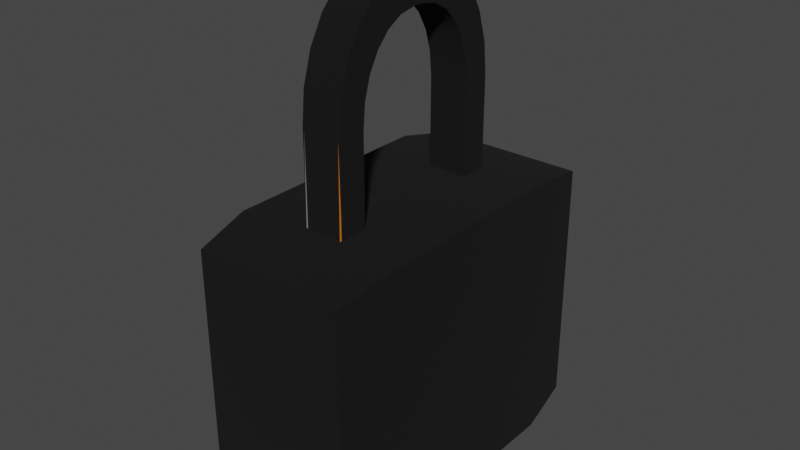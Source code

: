 # Source: Lock_OUTLINE_.blend  (saved by Blender 3.6.11; exported with 4.5.12 LTS)
import bpy
from mathutils import Matrix  # noqa: F401  (used for matrix-valued properties, if any)

bpy.ops.wm.read_factory_settings(use_empty=True)
scene = bpy.context.scene
scene.name = 'Scene'

# ---- collections
col_collection = bpy.data.collections.new('Collection'); scene.collection.children.link(col_collection)

# ---- materials (node trees are filled in below, after node groups)
mat_lock_body = bpy.data.materials.new('lock body')
mat_lock_body.use_transparent_shadow = False
mat_lock_top = bpy.data.materials.new('lock top')
mat_lock_top.use_transparent_shadow = False
mat_outline = bpy.data.materials.new('outline')
mat_outline.use_backface_culling = True
mat_outline.use_transparent_shadow = False

# ---- node groups
ng_auto_smooth = bpy.data.node_groups.new('Auto Smooth', 'GeometryNodeTree')
_s = ng_auto_smooth.interface.new_socket(name='Geometry', in_out='OUTPUT', socket_type='NodeSocketGeometry')
_s = ng_auto_smooth.interface.new_socket(name='Geometry', in_out='INPUT', socket_type='NodeSocketGeometry')
_s = ng_auto_smooth.interface.new_socket(name='Angle', in_out='INPUT', socket_type='NodeSocketFloat')
_s.subtype = 'ANGLE'
_s.min_value = 0.0
_s.max_value = 3.142
ng_auto_smooth.is_modifier = True
_N = ng_auto_smooth.nodes; _L = ng_auto_smooth.links
n0 = _N.new('NodeGroupOutput'); n0.name = 'Group Output'; n0.location = (480, -100)
n1 = _N.new('NodeGroupInput'); n1.name = 'Group Input'; n1.location = (-420, -300)
n2 = _N.new('NodeGroupInput'); n2.name = 'Group Input.001'; n2.location = (-60, -100)
n3 = _N.new('GeometryNodeSetShadeSmooth'); n3.name = 'Set Shade Smooth'; n3.location = (120, -100)
n3.domain = 'EDGE'
n4 = _N.new('GeometryNodeSetShadeSmooth'); n4.name = 'Set Shade Smooth.001'; n4.location = (300, -100)
n5 = _N.new('GeometryNodeInputMeshEdgeAngle'); n5.name = 'Edge Angle'; n5.location = (-420, -220)
n6 = _N.new('GeometryNodeInputEdgeSmooth'); n6.name = 'Is Edge Smooth'; n6.location = (-60, -160)
n7 = _N.new('GeometryNodeInputShadeSmooth'); n7.name = 'Is Face Smooth'; n7.location = (-240, -340)
n8 = _N.new('FunctionNodeBooleanMath'); n8.name = 'Boolean Math'; n8.location = (-60, -220)
n9 = _N.new('FunctionNodeCompare'); n9.name = 'Compare'; n9.location = (-240, -180)
n9.operation = 'LESS_EQUAL'
_L.new(n5.outputs[0], n9.inputs[0])
_L.new(n4.outputs[0], n0.inputs[0])
_L.new(n1.outputs[1], n9.inputs[1])
_L.new(n9.outputs[0], n8.inputs[0])
_L.new(n7.outputs[0], n8.inputs[1])
_L.new(n2.outputs[0], n3.inputs[0])
_L.new(n6.outputs[0], n3.inputs[1])
_L.new(n3.outputs[0], n4.inputs[0])
_L.new(n8.outputs[0], n3.inputs[2])
n0.is_active_output = True

# ---- material node trees
mat_lock_body.use_nodes = True; mat_lock_body.node_tree.nodes.clear()
_N = mat_lock_body.node_tree.nodes; _L = mat_lock_body.node_tree.links
n0 = _N.new('ShaderNodeBsdfPrincipled'); n0.name = 'Principled BSDF'; n0.location = (10, 300)
n0.distribution = 'GGX'
n0.subsurface_method = 'RANDOM_WALK_SKIN'
n0.inputs[0].default_value = (0.4385, 0.121, 0.0, 1.0)
n0.inputs[2].default_value = 1.0
n0.inputs[3].default_value = 1.45
n0.inputs[27].default_value = (0.0, 0.0, 0.0, 1.0)
n0.inputs[28].default_value = 1.0
n1 = _N.new('ShaderNodeOutputMaterial'); n1.name = 'Material Output'; n1.location = (300, 300)
_L.new(n0.outputs[0], n1.inputs[0])
n1.is_active_output = True
mat_lock_top.use_nodes = True; mat_lock_top.node_tree.nodes.clear()
_N = mat_lock_top.node_tree.nodes; _L = mat_lock_top.node_tree.links
n0 = _N.new('ShaderNodeBsdfPrincipled'); n0.name = 'Principled BSDF'; n0.location = (10, 300)
n0.distribution = 'GGX'
n0.subsurface_method = 'RANDOM_WALK_SKIN'
n0.inputs[0].default_value = (0.2957, 0.2957, 0.2957, 1.0)
n0.inputs[2].default_value = 1.0
n0.inputs[3].default_value = 1.45
n0.inputs[27].default_value = (0.0, 0.0, 0.0, 1.0)
n0.inputs[28].default_value = 1.0
n1 = _N.new('ShaderNodeOutputMaterial'); n1.name = 'Material Output'; n1.location = (300, 300)
_L.new(n0.outputs[0], n1.inputs[0])
n1.is_active_output = True
mat_outline.use_nodes = True; mat_outline.node_tree.nodes.clear()
_N = mat_outline.node_tree.nodes; _L = mat_outline.node_tree.links
n0 = _N.new('ShaderNodeBsdfPrincipled'); n0.name = 'Principled BSDF'; n0.location = (10, 300)
n0.distribution = 'GGX'
n0.subsurface_method = 'RANDOM_WALK_SKIN'
n0.inputs[0].default_value = (0.0, 0.0, 0.0, 1.0)
n0.inputs[2].default_value = 1.0
n0.inputs[3].default_value = 1.45
n0.inputs[27].default_value = (0.0, 0.0, 0.0, 1.0)
n0.inputs[28].default_value = 1.0
n1 = _N.new('ShaderNodeOutputMaterial'); n1.name = 'Material Output'; n1.location = (300, 300)
_L.new(n0.outputs[0], n1.inputs[0])
n1.is_active_output = True

# ---- world
world_world = bpy.data.worlds.new('World'); scene.world = world_world
world_world.use_nodes = True; world_world.node_tree.nodes.clear()
_N = world_world.node_tree.nodes; _L = world_world.node_tree.links
n0 = _N.new('ShaderNodeOutputWorld'); n0.name = 'World Output'; n0.location = (300, 300)
n1 = _N.new('ShaderNodeBackground'); n1.name = 'Background'; n1.location = (10, 300)
n1.inputs[0].default_value = (0.05088, 0.05088, 0.05088, 1.0)
_L.new(n1.outputs[0], n0.inputs[0])
n0.is_active_output = True
world_world.color = (0.05088, 0.05088, 0.05088)
world_world.use_sun_shadow = False
world_world.sun_shadow_jitter_overblur = 0.0

# ---- meshes
me_cube = bpy.data.meshes.new('Cube')
me_cube.from_pydata([(1.098, 1.098, 1.098), (1.098, 1.098, -1.098), (1.098, -1.098, 1.098), (1.098, -1.098, -1.098), (-1.098, 1.098, 1.098), (-1.098, 1.098, -1.098), (-1.098, -1.098, 1.098), (-1.098, -1.098, -1.098), (-1.0, -1.658, -1.0), (-1.0, -1.658, 1.0), (1.0, -1.658, 1.0), (1.0, -1.658, -1.0), (1.0, 1.677, -1.0), (-1.0, 1.677, -1.0), (1.0, 1.677, 1.0), (-1.0, 1.677, 1.0), (-0.2621, -0.9702, 0.7028), (-0.2621, 0.9702, 0.7028), (0.2621, -0.6866, 1.012), (0.2621, 0.6866, 1.012), (-0.2621, -0.9702, 1.822), (-0.2621, -0.05647, 2.818), (-0.2621, -0.939, 2.08), (-0.2621, -0.8478, 2.32), (-0.2621, -0.7025, 2.526), (-0.2621, -0.5133, 2.685), (-0.2621, -0.293, 2.784), (-0.2621, 0.05647, 2.818), (-0.2621, 0.9702, 1.822), (-0.2621, 0.293, 2.784), (-0.2621, 0.5133, 2.685), (-0.2621, 0.7025, 2.526), (-0.2621, 0.8478, 2.32), (-0.2621, 0.939, 2.08), (0.2621, -0.03789, 2.509), (0.2621, -0.6866, 1.802), (0.2621, -0.2189, 2.483), (0.2621, -0.3703, 2.415), (0.2621, -0.5003, 2.306), (0.2621, -0.6, 2.164), (0.2621, -0.6627, 1.999), (0.2621, 0.6866, 1.802), (0.2621, 0.03789, 2.509), (0.2621, 0.6627, 1.999), (0.2621, 0.6, 2.164), (0.2621, 0.5003, 2.306), (0.2621, 0.3703, 2.415), (0.2621, 0.2189, 2.483), (0.2621, -0.9702, 0.7028), (0.2621, 0.9702, 0.7028), (0.2621, 0.05647, 2.818), (0.2621, 0.293, 2.784), (0.2621, 0.5133, 2.685), (0.2621, 0.7025, 2.526), (0.2621, 0.8478, 2.32), (0.2621, 0.939, 2.08), (0.2621, 0.9702, 1.822), (0.2621, -0.293, 2.784), (0.2621, -0.05647, 2.818), (0.2621, -0.5133, 2.685), (0.2621, -0.7025, 2.526), (0.2621, -0.8478, 2.32), (0.2621, -0.939, 2.08), (0.2621, -0.9702, 1.822), (0.2621, -0.9702, 0.7028), (0.2621, 0.9702, 0.7028), (0.2621, 0.05647, 2.818), (0.2621, 0.293, 2.784), (0.2621, 0.5133, 2.685), (0.2621, 0.7025, 2.526), (0.2621, 0.8478, 2.32), (0.2621, 0.939, 2.08), (0.2621, 0.9702, 1.822), (0.2621, -0.293, 2.784), (0.2621, -0.05647, 2.818), (0.2621, -0.5133, 2.685), (0.2621, -0.7025, 2.526), (0.2621, -0.8478, 2.32), (0.2621, -0.939, 2.08), (0.2621, -0.9702, 1.822), (-0.2621, 0.691, 1.007), (-0.2621, -0.691, 1.007), (-0.2621, 0.2201, 2.488), (-0.2621, 0.03818, 2.514), (-0.2621, 0.3725, 2.419), (-0.2621, 0.5035, 2.309), (-0.2621, 0.6039, 2.167), (-0.2621, 0.6671, 2.0), (-0.2621, 0.691, 1.802), (-0.2621, -0.03818, 2.514), (-0.2621, -0.2201, 2.488), (-0.2621, -0.3725, 2.419), (-0.2621, -0.5035, 2.309), (-0.2621, -0.6039, 2.167), (-0.2621, -0.6671, 2.0), (-0.2621, -0.691, 1.802), (-0.2621, 0.9702, 0.7028), (-0.2621, -0.9702, 0.7028), (-0.2621, 0.293, 2.784), (-0.2621, 0.05647, 2.818), (-0.2621, 0.5133, 2.685), (-0.2621, 0.7025, 2.526), (-0.2621, 0.8478, 2.32), (-0.2621, 0.939, 2.08), (-0.2621, 0.9702, 1.822), (-0.2621, -0.05647, 2.818), (-0.2621, -0.293, 2.784), (-0.2621, -0.5133, 2.685), (-0.2621, -0.7025, 2.526), (-0.2621, -0.8478, 2.32), (-0.2621, -0.939, 2.08), (-0.2621, -0.9702, 1.822)], [], [(0, 4, 6, 2), (3, 2, 10, 11), (7, 6, 4, 5), (5, 1, 3, 7), (1, 0, 2, 3), (0, 1, 12, 14), (11, 10, 9, 8), (6, 7, 8, 9), (7, 3, 11, 8), (2, 6, 9, 10), (13, 15, 14, 12), (5, 4, 15, 13), (1, 5, 13, 12), (4, 0, 14, 15), (50, 27, 21, 58), (27, 29, 98, 99), (17, 28, 56, 49), (27, 50, 51, 29), (29, 51, 52, 30), (30, 52, 53, 31), (31, 53, 54, 32), (32, 54, 55, 33), (33, 55, 56, 28), (58, 21, 26, 57), (57, 26, 25, 59), (59, 25, 24, 60), (60, 24, 23, 61), (61, 23, 22, 62), (62, 22, 20, 63), (48, 63, 20, 16), (66, 67, 51, 50), (67, 68, 52, 51), (68, 69, 53, 52), (69, 70, 54, 53), (70, 71, 55, 54), (71, 72, 56, 55), (73, 74, 58, 57), (75, 73, 57, 59), (76, 75, 59, 60), (77, 76, 60, 61), (78, 77, 61, 62), (79, 78, 62, 63), (64, 79, 63, 48), (74, 66, 50, 58), (72, 65, 49, 56), (42, 47, 67, 66), (47, 46, 68, 67), (46, 45, 69, 68), (45, 44, 70, 69), (44, 43, 71, 70), (43, 41, 72, 71), (36, 34, 74, 73), (37, 36, 73, 75), (38, 37, 75, 76), (39, 38, 76, 77), (40, 39, 77, 78), (35, 40, 78, 79), (18, 35, 79, 64), (34, 42, 66, 74), (41, 19, 65, 72), (23, 24, 108, 109), (33, 28, 104, 103), (25, 26, 106, 107), (16, 20, 111, 97), (31, 32, 102, 101), (21, 27, 99, 105), (22, 23, 109, 110), (28, 17, 96, 104), (29, 30, 100, 98), (24, 25, 107, 108), (32, 33, 103, 102), (26, 21, 105, 106), (20, 22, 110, 111), (30, 31, 101, 100), (82, 83, 99, 98), (84, 82, 98, 100), (85, 84, 100, 101), (86, 85, 101, 102), (87, 86, 102, 103), (88, 87, 103, 104), (89, 90, 106, 105), (90, 91, 107, 106), (91, 92, 108, 107), (92, 93, 109, 108), (93, 94, 110, 109), (94, 95, 111, 110), (95, 81, 97, 111), (83, 89, 105, 99), (80, 88, 104, 96), (18, 64, 97, 81), (18, 81, 95, 35), (35, 95, 94, 40), (40, 94, 93, 39), (39, 93, 92, 38), (38, 92, 91, 37), (37, 91, 90, 36), (36, 90, 89, 34), (42, 34, 89, 83), (42, 83, 82, 47), (47, 82, 84, 46), (46, 84, 85, 45), (45, 85, 86, 44), (44, 86, 87, 43), (43, 87, 88, 41), (19, 41, 88, 80), (17, 49, 65, 19, 80, 96)])
me_cube.polygons.foreach_set('use_smooth', [True] * 106)
me_cube.polygons.foreach_set('material_index', [0, 0, 0, 0, 0, 0, 0, 0, 0, 0, 0, 0, 0, 0, 1, 0, 1, 1, 1, 1, 1, 1, 1, 1, 1, 1, 1, 1, 1, 1, 0, 0, 0, 0, 0, 0, 0, 0, 0, 0, 0, 0, 0, 0, 0, 1, 1, 1, 1, 1, 1, 1, 1, 1, 1, 1, 1, 1, 1, 1, 0, 0, 0, 0, 0, 0, 0, 0, 0, 0, 0, 0, 0, 0, 1, 1, 1, 1, 1, 1, 1, 1, 1, 1, 1, 1, 1, 1, 1, 0, 1, 1, 1, 1, 1, 1, 1, 1, 1, 1, 1, 1, 1, 1, 1, 0])
_uv = me_cube.uv_layers.new(name='UVMap')
_uv.uv.foreach_set('vector', [0.625, 0.5, 0.875, 0.5, 0.875, 0.75, 0.625, 0.75, 0.375, 0.75, 0.625, 0.75, 0.625, 0.75, 0.375, 0.75, 0.375, 0.0, 0.625, 0.0, 0.625, 0.25, 0.375, 0.25, 0.125, 0.5, 0.375, 0.5, 0.375, 0.75, 0.125, 0.75, 0.375, 0.5, 0.625, 0.5, 0.625, 0.75, 0.375, 0.75, 0.625, 0.5, 0.375, 0.5, 0.375, 0.5, 0.625, 0.5, 0.375, 0.75, 0.625, 0.75, 0.625, 1.0, 0.375, 1.0, 0.625, 0.0, 0.375, 0.0, 0.375, 0.0, 0.625, 0.0, 0.125, 0.75, 0.375, 0.75, 0.375, 0.75, 0.125, 0.75, 0.625, 0.75, 0.875, 0.75, 0.875, 0.75, 0.625, 0.75, 0.375, 0.25, 0.625, 0.25, 0.625, 0.5, 0.375, 0.5, 0.375, 0.25, 0.625, 0.25, 0.625, 0.25, 0.375, 0.25, 0.375, 0.5, 0.125, 0.5, 0.125, 0.5, 0.375, 0.5, 0.875, 0.5, 0.625, 0.5, 0.625, 0.5, 0.875, 0.5, 0.625, 0.6177, 0.875, 0.6177, 0.875, 0.6323, 0.625, 0.6323, 0.875, 0.6177, 0.875, 0.5873, 0.875, 0.5873, 0.875, 0.6177, 0.375, 0.25, 0.5073, 0.25, 0.5073, 0.5, 0.375, 0.5, 0.875, 0.6177, 0.625, 0.6177, 0.625, 0.5873, 0.875, 0.5873, 0.875, 0.5873, 0.625, 0.5873, 0.625, 0.5589, 0.875, 0.5589, 0.875, 0.5589, 0.625, 0.5589, 0.625, 0.5, 0.875, 0.5, 0.625, 0.25, 0.625, 0.5, 0.5661, 0.5, 0.5661, 0.25, 0.5661, 0.25, 0.5661, 0.5, 0.5377, 0.5, 0.5377, 0.25, 0.5377, 0.25, 0.5377, 0.5, 0.5073, 0.5, 0.5073, 0.25, 0.625, 0.6323, 0.875, 0.6323, 0.875, 0.6627, 0.625, 0.6627, 0.625, 0.6627, 0.875, 0.6627, 0.875, 0.6911, 0.625, 0.6911, 0.625, 0.6911, 0.875, 0.6911, 0.875, 0.75, 0.625, 0.75, 0.625, 0.75, 0.625, 1.0, 0.5661, 1.0, 0.5661, 0.75, 0.5661, 0.75, 0.5661, 1.0, 0.5377, 1.0, 0.5377, 0.75, 0.5377, 0.75, 0.5377, 1.0, 0.5073, 1.0, 0.5073, 0.75, 0.375, 0.75, 0.5073, 0.75, 0.5073, 1.0, 0.375, 1.0, 0.625, 0.6177, 0.621, 0.5873, 0.621, 0.5873, 0.625, 0.6177, 0.621, 0.5873, 0.6092, 0.5589, 0.6092, 0.5589, 0.621, 0.5873, 0.6092, 0.5589, 0.5905, 0.5345, 0.5905, 0.5345, 0.6092, 0.5589, 0.5905, 0.5345, 0.5661, 0.5158, 0.5661, 0.5158, 0.5905, 0.5345, 0.5661, 0.5158, 0.5377, 0.504, 0.5377, 0.504, 0.5661, 0.5158, 0.5377, 0.504, 0.5073, 0.5, 0.5073, 0.5, 0.5377, 0.504, 0.621, 0.6627, 0.625, 0.6323, 0.625, 0.6323, 0.621, 0.6627, 0.6092, 0.6911, 0.621, 0.6627, 0.621, 0.6627, 0.6092, 0.6911, 0.5905, 0.7155, 0.6092, 0.6911, 0.6092, 0.6911, 0.5905, 0.7155, 0.5661, 0.7342, 0.5905, 0.7155, 0.5905, 0.7155, 0.5661, 0.7342, 0.5377, 0.746, 0.5661, 0.7342, 0.5661, 0.7342, 0.5377, 0.746, 0.5073, 0.75, 0.5377, 0.746, 0.5377, 0.746, 0.5073, 0.75, 0.0, 0.0, 0.0, 0.0, 0.0, 0.0, 0.0, 0.0, 0.625, 0.6323, 0.625, 0.6177, 0.625, 0.6177, 0.625, 0.6323, 0.0, 0.0, 0.0, 0.0, 0.0, 0.0, 0.0, 0.0, 0.5885, 0.6201, 0.5854, 0.5968, 0.621, 0.5873, 0.625, 0.6177, 0.5854, 0.5968, 0.5773, 0.5773, 0.6092, 0.5589, 0.621, 0.5873, 0.5773, 0.5773, 0.5645, 0.5605, 0.5905, 0.5345, 0.6092, 0.5589, 0.5645, 0.5605, 0.5477, 0.5477, 0.5661, 0.5158, 0.5905, 0.5345, 0.5477, 0.5477, 0.5282, 0.5396, 0.5377, 0.504, 0.5661, 0.5158, 0.5282, 0.5396, 0.5049, 0.5365, 0.5073, 0.5, 0.5377, 0.504, 0.5854, 0.6532, 0.5885, 0.6299, 0.625, 0.6323, 0.621, 0.6627, 0.5773, 0.6727, 0.5854, 0.6532, 0.621, 0.6627, 0.6092, 0.6911, 0.5645, 0.6895, 0.5773, 0.6727, 0.6092, 0.6911, 0.5905, 0.7155, 0.5477, 0.7023, 0.5645, 0.6895, 0.5905, 0.7155, 0.5661, 0.7342, 0.5282, 0.7104, 0.5477, 0.7023, 0.5661, 0.7342, 0.5377, 0.746, 0.5049, 0.7135, 0.5282, 0.7104, 0.5377, 0.746, 0.5073, 0.75, 0.4115, 0.7135, 0.5049, 0.7135, 0.5073, 0.75, 0.375, 0.75, 0.5885, 0.6299, 0.5885, 0.6201, 0.625, 0.6177, 0.625, 0.6323, 0.5049, 0.5365, 0.4115, 0.5365, 0.375, 0.5, 0.5073, 0.5, 0.5661, 1.0, 0.625, 1.0, 0.625, 1.0, 0.5661, 1.0, 0.5377, 0.25, 0.5073, 0.25, 0.5073, 0.25, 0.5377, 0.25, 0.875, 0.6911, 0.875, 0.6627, 0.875, 0.6627, 0.875, 0.6911, 0.0, 0.0, 0.0, 0.0, 0.0, 0.0, 0.0, 0.0, 0.625, 0.25, 0.5661, 0.25, 0.5661, 0.25, 0.625, 0.25, 0.875, 0.6323, 0.875, 0.6177, 0.875, 0.6177, 0.875, 0.6323, 0.5377, 1.0, 0.5661, 1.0, 0.5661, 1.0, 0.5377, 1.0, 0.0, 0.0, 0.0, 0.0, 0.0, 0.0, 0.0, 0.0, 0.875, 0.5873, 0.875, 0.5589, 0.875, 0.5589, 0.875, 0.5873, 0.875, 0.75, 0.875, 0.6911, 0.875, 0.6911, 0.875, 0.75, 0.5661, 0.25, 0.5377, 0.25, 0.5377, 0.25, 0.5661, 0.25, 0.875, 0.6627, 0.875, 0.6323, 0.875, 0.6323, 0.875, 0.6627, 0.5073, 1.0, 0.5377, 1.0, 0.5377, 1.0, 0.5073, 1.0, 0.875, 0.5589, 0.875, 0.5, 0.875, 0.5, 0.875, 0.5589, 0.5859, 0.1534, 0.589, 0.1299, 0.625, 0.1323, 0.621, 0.1627, 0.5778, 0.173, 0.5859, 0.1534, 0.621, 0.1627, 0.6092, 0.1911, 0.5649, 0.1899, 0.5778, 0.173, 0.6092, 0.1911, 0.5905, 0.2155, 0.548, 0.2028, 0.5649, 0.1899, 0.5905, 0.2155, 0.5661, 0.2342, 0.5284, 0.2109, 0.548, 0.2028, 0.5661, 0.2342, 0.5377, 0.246, 0.5049, 0.214, 0.5284, 0.2109, 0.5377, 0.246, 0.5073, 0.25, 0.589, 0.1201, 0.5859, 0.09664, 0.621, 0.08725, 0.625, 0.1177, 0.5859, 0.09664, 0.5778, 0.077, 0.6092, 0.05886, 0.621, 0.08725, 0.5778, 0.077, 0.5649, 0.06013, 0.5905, 0.03448, 0.6092, 0.05886, 0.5649, 0.06013, 0.548, 0.04719, 0.5661, 0.01577, 0.5905, 0.03448, 0.548, 0.04719, 0.5284, 0.03905, 0.5377, 0.004011, 0.5661, 0.01577, 0.5284, 0.03905, 0.5049, 0.03597, 0.5073, 0.0, 0.5377, 0.004011, 0.5049, 0.03597, 0.411, 0.03597, 0.375, 0.0, 0.5073, 0.0, 0.589, 0.1299, 0.589, 0.1201, 0.625, 0.1177, 0.625, 0.1323, 0.411, 0.214, 0.5049, 0.214, 0.5073, 0.25, 0.375, 0.25, 0.4115, 0.7135, 0.375, 0.75, 0.375, 0.0, 0.411, 0.03597, 0.4115, 0.7135, 0.411, 0.03597, 0.5049, 0.03597, 0.5049, 0.7135, 0.5049, 0.7135, 0.5049, 0.03597, 0.5284, 0.03905, 0.5282, 0.7104, 0.5282, 0.7104, 0.5284, 0.03905, 0.548, 0.04719, 0.5477, 0.7023, 0.5477, 0.7023, 0.548, 0.04719, 0.5649, 0.06013, 0.5645, 0.6895, 0.5645, 0.6895, 0.5649, 0.06013, 0.5778, 0.077, 0.5773, 0.6727, 0.5773, 0.6727, 0.5778, 0.077, 0.5859, 0.09664, 0.5854, 0.6532, 0.5854, 0.6532, 0.5859, 0.09664, 0.589, 0.1201, 0.5885, 0.6299, 0.5885, 0.6201, 0.5885, 0.6299, 0.589, 0.1201, 0.589, 0.1299, 0.5885, 0.6201, 0.589, 0.1299, 0.5859, 0.1534, 0.5854, 0.5968, 0.5854, 0.5968, 0.5859, 0.1534, 0.5778, 0.173, 0.5773, 0.5773, 0.5773, 0.5773, 0.5778, 0.173, 0.5649, 0.1899, 0.5645, 0.5605, 0.5645, 0.5605, 0.5649, 0.1899, 0.548, 0.2028, 0.5477, 0.5477, 0.5477, 0.5477, 0.548, 0.2028, 0.5284, 0.2109, 0.5282, 0.5396, 0.5282, 0.5396, 0.5284, 0.2109, 0.5049, 0.214, 0.5049, 0.5365, 0.4115, 0.5365, 0.5049, 0.5365, 0.5049, 0.214, 0.411, 0.214, 0.0, 0.0, 0.0, 0.0, 0.375, 0.5, 0.4115, 0.5365, 0.411, 0.214, 0.0, 0.0])
me_cube.materials.append(mat_lock_body)
me_cube.materials.append(mat_lock_top)
me_cube.materials.append(mat_outline)
me_cube.use_mirror_vertex_groups = False
me_cube.update()

# ---- objects
ob_lock = bpy.data.objects.new('lock', me_cube)

# ---- transforms, parenting, visibility, modifiers, constraints
ob_lock.location = (0.0, 0.0, 0.0)
ob_lock.scale = (0.6116, 0.7974, 1.0)
ob_lock.lock_rotations_4d = False
ob_lock.empty_display_type = 'ARROWS'
ob_lock.lineart.crease_threshold = 0.0
_m = ob_lock.modifiers.new('Solidify', 'SOLIDIFY')
_m.thickness = 0.03
_m.material_offset = 7
_m.use_flip_normals = True
_m = ob_lock.modifiers.new('Auto Smooth', 'NODES')
_m.node_group = ng_auto_smooth
_gi = [s.identifier for s in ng_auto_smooth.interface.items_tree if s.item_type == 'SOCKET' and s.in_out == 'INPUT']
_m[_gi[1]] = 0.5236  # Angle

# ---- collection membership
col_collection.objects.link(ob_lock)

# ---- scene / render settings (as saved in the file)
scene.frame_start = 1; scene.frame_end = 250; scene.frame_set(1)
scene.render.engine = 'BLENDER_EEVEE_NEXT'
scene.cycles.sampling_pattern = 'TABULATED_SOBOL'
scene.view_settings.view_transform = 'Filmic'
bpy.context.view_layer.update()

# ---- added for rendering (the .blend has no active camera and no usable light): camera, sun
cam_auto = bpy.data.cameras.new('AutoCamera')
cam_auto.lens = 50.0
cam_auto.sensor_width = 36.0
cam_auto.clip_end = 1000.0
ob_auto_camera = bpy.data.objects.new('AutoCamera', cam_auto)
scene.collection.objects.link(ob_auto_camera)
ob_auto_camera.location = (4.55248, -5.45514, 4.50221)
ob_auto_camera.rotation_euler = (1.09748, -7.21219e-08, 0.694738)
scene.camera = ob_auto_camera
light_auto_sun = bpy.data.lights.new('AutoSun', 'SUN')
light_auto_sun.energy = 3.0
light_auto_sun.angle = 0.0523599
ob_auto_sun = bpy.data.objects.new('AutoSun', light_auto_sun)
scene.collection.objects.link(ob_auto_sun)
ob_auto_sun.rotation_euler = (0.872665, 0.174533, 0.523599)
bpy.context.view_layer.update()
